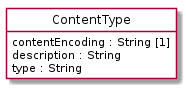

The diagram above was rendered by PlantUML. Its source (embedded in the PNG):
@startuml
hide circle
hide methods
hide stereotype
show <<Enumeration>> stereotype
skinparam class {
   BackgroundColor<<Enumeration>> #E6F5F7
   BackgroundColor<<Ref>> #FFFFE0
   BackgroundColor<<Pivot>> #FFFFFFF
   BackgroundColor<<SimpleType>> #E2F0DA
   BackgroundColor #FCF2E3
}

class ContentType <<Pivot>> {
    contentEncoding : String [1]
    description : String
    type : String
}


@enduml